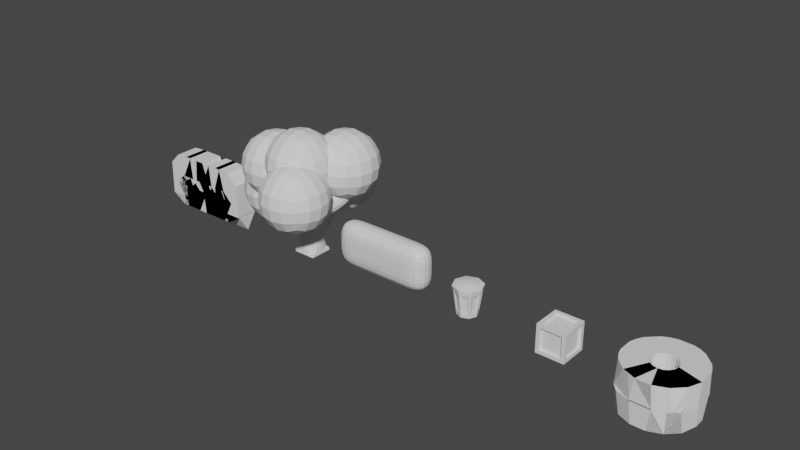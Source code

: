 # Source: Props.blend  (saved by Blender 2.90.8; exported with 4.5.12 LTS)
import bpy
from mathutils import Matrix  # noqa: F401  (used for matrix-valued properties, if any)

bpy.ops.wm.read_factory_settings(use_empty=True)
scene = bpy.context.scene
scene.name = 'Scene'

# ---- collections
col_collection = bpy.data.collections.new('Collection'); scene.collection.children.link(col_collection)

# ---- materials (node trees are filled in below, after node groups)
mat_material = bpy.data.materials.new('Material')
mat_material.alpha_threshold = 0.0
mat_material.use_transparent_shadow = False
mat_material.line_color = (0.0, 0.0, 0.0, 1.0)

# ---- material node trees
mat_material.use_nodes = True; mat_material.node_tree.nodes.clear()
_N = mat_material.node_tree.nodes; _L = mat_material.node_tree.links
n0 = _N.new('ShaderNodeOutputMaterial'); n0.name = 'Material Output'; n0.location = (300, 300)
n1 = _N.new('ShaderNodeBsdfPrincipled'); n1.name = 'Principled BSDF'; n1.location = (10, 300)
n1.distribution = 'GGX'
n1.subsurface_method = 'BURLEY'
n1.inputs[2].default_value = 0.4
n1.inputs[3].default_value = 1.45
n1.inputs[27].default_value = (0.0, 0.0, 0.0, 1.0)
n1.inputs[28].default_value = 1.0
_L.new(n1.outputs[0], n0.inputs[0])
n0.is_active_output = True

# ---- world
world_world = bpy.data.worlds.new('World'); scene.world = world_world
world_world.use_nodes = True; world_world.node_tree.nodes.clear()
_N = world_world.node_tree.nodes; _L = world_world.node_tree.links
n0 = _N.new('ShaderNodeOutputWorld'); n0.name = 'World Output'; n0.location = (300, 300)
n1 = _N.new('ShaderNodeBackground'); n1.name = 'Background'; n1.location = (10, 300)
n1.inputs[0].default_value = (0.05088, 0.05088, 0.05088, 1.0)
_L.new(n1.outputs[0], n0.inputs[0])
n0.is_active_output = True
world_world.color = (0.05088, 0.05088, 0.05088)
world_world.use_sun_shadow = False
world_world.sun_shadow_jitter_overblur = 0.0

# ---- meshes
me_cube_001 = bpy.data.meshes.new('Cube.001')
me_cube_001.from_pydata([(0.0, 0.0, 0.2), (0.0, 0.1, 0.5), (0.2, 0.0, 1.0), (-0.3, -0.2, 1.4), (-0.7, -0.3, 1.6), (-0.1, -0.3, 1.6), (-0.2, 0.0, 0.7), (-0.6, 0.0, 0.9), (0.7, 0.4, 1.4), (0.0, 0.0, 0.0), (0.0, 0.4, 0.8), (0.0, 0.8, 1.0), (0.0, 0.0, -0.07391), (0.3521, -0.3205, 1.285)], [(0, 1), (1, 2), (2, 3), (3, 4), (3, 5), (1, 6), (6, 7), (2, 8), (9, 0), (1, 10), (10, 11), (12, 9), (2, 13)], [])
_uv = me_cube_001.uv_layers.new(name='UVMap')
_uv.uv.foreach_set('vector', [])
me_cube_001.use_remesh_fix_poles = True
me_cube_001.use_remesh_preserve_attributes = False
me_cube_001.use_mirror_vertex_groups = False
me_cube_001.update()
me_cube_002 = bpy.data.meshes.new('Cube.002')
me_cube_002.from_pydata([(-0.7592, -0.1536, 1.751), (0.02133, -0.2526, 2.015), (-0.9642, 0.04495, 1.106), (0.5496, 0.4751, 1.914), (0.05816, 0.9347, 1.32), (-0.8785, 0.6854, 1.246), (0.3439, -0.7733, 1.543)], [], [])
_uv = me_cube_002.uv_layers.new(name='UVMap')
_uv.uv.foreach_set('vector', [])
me_cube_002.use_remesh_fix_poles = True
me_cube_002.use_remesh_preserve_attributes = False
me_cube_002.use_mirror_vertex_groups = False
me_cube_002.update()
me_cube_004 = bpy.data.meshes.new('Cube.004')
me_cube_004.from_pydata([(-0.7, 0.0, 0.9), (-0.8, 0.0, 0.8), (-0.8, 0.0, 0.06), (-0.2, 0.0, 0.9), (-0.8, 0.1, 0.0), (-0.8, -0.1, 0.0), (-0.6, 0.0, 0.2), (0.0, 0.0, 0.2), (-0.8, 0.0, 0.2), (-0.2, 0.0, 0.2), (-0.4, 0.0, 0.9), (-0.4, 0.0, 0.2), (-0.6, 0.0, 0.9), (0.0, 0.0, 0.9)], [(1, 0), (4, 2), (2, 5), (8, 6), (11, 9), (6, 11), (6, 12), (9, 7), (11, 10), (10, 3), (2, 8), (8, 1), (0, 12), (12, 10), (9, 3), (7, 13), (3, 13)], [])
_uv = me_cube_004.uv_layers.new(name='UVMap')
_uv.uv.foreach_set('vector', [])
me_cube_004.use_remesh_fix_poles = True
me_cube_004.use_remesh_preserve_attributes = False
me_cube_004.use_mirror_vertex_groups = False
me_cube_004.update()
me_cube_005 = bpy.data.meshes.new('Cube.005')
me_cube_005.from_pydata([(0.3, -0.3, 0.3), (0.0, -0.3, 0.0), (0.0, -0.3, 0.225), (0.225, -0.3, 0.225), (0.0, -0.3, 0.3), (0.225, -0.3, 0.0), (0.225, -0.225, 0.3), (0.0, -0.225, 0.3), (0.3, 0.0, 0.3), (0.0, 0.0, 0.3), (0.0, 0.0, 0.3), (0.225, 0.0, 0.3), (0.3, -0.225, 0.0), (0.3, -0.225, 0.225), (0.3, -0.3, 0.0), (0.0, -0.3, 0.0), (0.3, 0.0, 0.225), (0.3, 0.0, 0.0), (0.3, 0.0, 0.0), (0.225, -0.2479, 0.0), (0.225, -0.2479, 0.225), (0.0, -0.2479, 0.225), (0.0, -0.2479, 0.0), (0.225, 0.0, 0.2479), (0.0, 0.0, 0.2479), (0.0, -0.225, 0.2479), (0.225, -0.225, 0.2479), (0.2479, 0.0, 0.0), (0.2479, 0.0, 0.225), (0.2479, -0.225, 0.225), (0.2479, -0.225, 0.0)], [(15, 1), (9, 10), (18, 17)], [(4, 2, 3, 0), (0, 3, 5, 14), (8, 11, 6, 0), (0, 6, 7, 4), (14, 12, 13, 0), (0, 13, 16, 8), (19, 20, 21, 22), (3, 20, 19, 5), (2, 21, 20, 3), (23, 24, 25, 26), (6, 26, 25, 7), (11, 23, 26, 6), (27, 28, 29, 30), (13, 29, 28, 16), (12, 30, 29, 13)])
_uv = me_cube_005.uv_layers.new(name='UVMap')
_uv.uv.foreach_set('vector', [0.625, 0.875, 0.625, 0.875, 0.625, 0.75, 0.625, 0.75, 0.625, 0.75, 0.625, 0.75, 0.5, 0.75, 0.5, 0.75, 0.625, 0.625, 0.625, 0.625, 0.625, 0.75, 0.625, 0.75, 0.625, 0.75, 0.625, 0.75, 0.75, 0.75, 0.75, 0.75, 0.5, 0.75, 0.5, 0.75, 0.625, 0.75, 0.625, 0.75, 0.625, 0.75, 0.625, 0.75, 0.625, 0.625, 0.625, 0.625, 0.5, 0.75, 0.625, 0.75, 0.625, 0.875, 0.5, 0.875, 0.625, 0.75, 0.625, 0.75, 0.5, 0.75, 0.5, 0.75, 0.625, 0.875, 0.625, 0.875, 0.625, 0.75, 0.625, 0.75, 0.625, 0.625, 0.75, 0.625, 0.75, 0.75, 0.625, 0.75, 0.625, 0.75, 0.625, 0.75, 0.75, 0.75, 0.75, 0.75, 0.625, 0.625, 0.625, 0.625, 0.625, 0.75, 0.625, 0.75, 0.5, 0.625, 0.625, 0.625, 0.625, 0.75, 0.5, 0.75, 0.625, 0.75, 0.625, 0.75, 0.625, 0.625, 0.625, 0.625, 0.5, 0.75, 0.5, 0.75, 0.625, 0.75, 0.625, 0.75])
me_cube_005.use_remesh_fix_poles = True
me_cube_005.use_remesh_preserve_attributes = False
me_cube_005.use_mirror_vertex_groups = False
me_cube_005.update()
me_cylinder = bpy.data.meshes.new('Cylinder')
me_cylinder.from_pydata([(0.2131, -8.553e-09, 0.0), (0.2935, -1.283e-08, 0.5869), (0.1507, -0.1507, 0.0), (0.2075, -0.2075, 0.5869), (-2.054e-08, -0.2131, 0.0), (-2.566e-08, -0.2935, 0.5869), (0.3085, -1.396e-08, 0.5869), (0.2181, -0.2181, 0.5869), (-2.607e-08, -0.3085, 0.5869), (0.3085, -1.396e-08, 0.619), (0.2181, -0.2181, 0.619), (-2.607e-08, -0.3085, 0.619), (0.1065, -7.394e-09, 0.6624), (0.0753, -0.0753, 0.6624), (-1.433e-08, -0.1065, 0.6624), (1.574e-07, -4.431e-09, 0.6624), (-1.122e-08, -6.997e-08, 0.0), (0.2139, -0.02338, 0.07663), (0.2733, -0.02338, 0.5103), (0.2098, -0.1767, 0.5103), (0.1678, -0.1347, 0.07663), (0.1347, -0.1678, 0.07663), (0.1767, -0.2098, 0.5103), (0.02338, -0.2733, 0.5103), (0.02338, -0.2139, 0.07663), (0.2329, -0.04429, 0.4217), (0.1984, -0.04429, 0.1697), (0.196, -0.1334, 0.4217), (0.1716, -0.109, 0.1697), (0.1334, -0.196, 0.4217), (0.109, -0.1716, 0.1697), (0.04429, -0.2329, 0.4217), (0.04429, -0.1984, 0.1697)], [], [(3, 1, 6, 7), (5, 3, 7, 8), (7, 6, 9, 10), (8, 7, 10, 11), (11, 10, 13, 14), (10, 9, 12, 13), (12, 15, 14, 13), (4, 16, 0, 2), (19, 20, 28, 27), (1, 18, 17, 0), (3, 19, 18, 1), (2, 20, 19, 3), (0, 17, 20, 2), (21, 22, 29, 30), (3, 22, 21, 2), (5, 23, 22, 3), (4, 24, 23, 5), (2, 21, 24, 4), (26, 25, 27, 28), (30, 29, 31, 32), (24, 21, 30, 32), (17, 18, 25, 26), (22, 23, 31, 29), (20, 17, 26, 28), (18, 19, 27, 25), (23, 24, 32, 31)])
_uv = me_cylinder.uv_layers.new(name='UVMap')
_uv.uv.foreach_set('vector', [0.625, 1.0, 0.75, 1.0, 0.75, 1.0, 0.625, 1.0, 0.5, 1.0, 0.625, 1.0, 0.625, 1.0, 0.5, 1.0, 0.625, 1.0, 0.75, 1.0, 0.75, 1.0, 0.625, 1.0, 0.5, 1.0, 0.625, 1.0, 0.625, 1.0, 0.5, 1.0, 0.5, 1.0, 0.625, 1.0, 0.625, 1.0, 0.5, 1.0, 0.625, 1.0, 0.75, 1.0, 0.75, 1.0, 0.625, 1.0, 0.49, 0.25, 0.25, 0.25, 0.25, 0.01, 0.4197, 0.08029, 0.75, 0.01, 0.75, 0.25, 0.99, 0.25, 0.9197, 0.08029, 0.625, 1.0, 0.625, 0.5, 0.625, 0.5, 0.625, 1.0, 0.75, 1.0, 0.75, 1.0, 0.75, 0.5, 0.75, 0.5, 0.625, 1.0, 0.625, 1.0, 0.75, 1.0, 0.75, 1.0, 0.625, 0.5, 0.625, 0.5, 0.625, 1.0, 0.625, 1.0, 0.75, 0.5, 0.75, 0.5, 0.625, 0.5, 0.625, 0.5, 0.625, 0.5, 0.625, 1.0, 0.625, 1.0, 0.625, 0.5, 0.625, 1.0, 0.625, 1.0, 0.625, 0.5, 0.625, 0.5, 0.5, 1.0, 0.5, 1.0, 0.625, 1.0, 0.625, 1.0, 0.5, 0.5, 0.5, 0.5, 0.5, 1.0, 0.5, 1.0, 0.625, 0.5, 0.625, 0.5, 0.5, 0.5, 0.5, 0.5, 0.75, 0.5, 0.75, 1.0, 0.625, 1.0, 0.625, 0.5, 0.625, 0.5, 0.625, 1.0, 0.5, 1.0, 0.5, 0.5, 0.5, 0.5, 0.625, 0.5, 0.625, 0.5, 0.5, 0.5, 0.75, 0.5, 0.75, 1.0, 0.75, 1.0, 0.75, 0.5, 0.625, 1.0, 0.5, 1.0, 0.5, 1.0, 0.625, 1.0, 0.625, 0.5, 0.75, 0.5, 0.75, 0.5, 0.625, 0.5, 0.75, 1.0, 0.625, 1.0, 0.625, 1.0, 0.75, 1.0, 0.5, 1.0, 0.5, 0.5, 0.5, 0.5, 0.5, 1.0])
me_cylinder.use_remesh_fix_poles = True
me_cylinder.use_remesh_preserve_attributes = False
me_cylinder.use_mirror_vertex_groups = False
me_cylinder.update()
me_circle_001 = bpy.data.meshes.new('Circle.001')
me_circle_001.from_pydata([(-3.597e-08, 0.505, 0.4), (-0.09852, 0.4953, 0.4), (-0.1933, 0.4665, 0.4), (-0.2806, 0.4199, 0.4), (-0.3571, 0.3571, 0.4), (-0.4199, 0.2806, 0.4), (-0.4665, 0.1933, 0.4), (-0.4953, 0.09852, 0.4), (-0.505, 1.806e-07, 0.4), (-0.4953, -0.09852, 0.4), (-0.4665, -0.1933, 0.4), (-0.4199, -0.2806, 0.4), (-0.3571, -0.3571, 0.4), (-0.2806, -0.4199, 0.4), (-0.1933, -0.4665, 0.4), (-0.09852, -0.4953, 0.4), (1.286e-07, -0.505, 0.4), (0.09852, -0.4953, 0.4), (0.1933, -0.4665, 0.4), (0.2806, -0.4199, 0.4), (0.3571, -0.3571, 0.4), (0.4199, -0.2806, 0.4), (0.4665, -0.1933, 0.4), (0.4953, -0.09852, 0.4), (0.505, 6.301e-07, 0.4), (0.4953, 0.09852, 0.4), (0.4665, 0.1933, 0.4), (0.4199, 0.2806, 0.4), (0.3571, 0.3571, 0.4), (0.2806, 0.4199, 0.4), (0.1933, 0.4665, 0.4), (0.09852, 0.4953, 0.4), (0.09852, 0.4953, 0.0), (0.1933, 0.4665, 0.0), (0.2806, 0.4199, 0.0), (0.3571, 0.3571, 0.0), (0.4199, 0.2806, 0.0), (0.4665, 0.1933, 0.0), (0.4953, 0.09852, 0.0), (0.505, 6.301e-07, 0.0), (0.4953, -0.09852, 0.0), (0.4665, -0.1933, 0.0), (0.4199, -0.2806, 0.0), (0.3571, -0.3571, 0.0), (0.2806, -0.4199, 0.0), (0.1933, -0.4665, 0.0), (0.09852, -0.4953, 0.0), (1.286e-07, -0.505, 0.0), (-0.09852, -0.4953, 0.0), (-0.1933, -0.4665, 0.0), (-0.2806, -0.4199, 0.0), (-0.3571, -0.3571, 0.0), (-0.4199, -0.2806, 0.0), (-0.4665, -0.1933, 0.0), (-0.4953, -0.09852, 0.0), (-0.505, 1.806e-07, 0.0), (-0.4953, 0.09852, 0.0), (-0.4665, 0.1933, 0.0), (-0.4199, 0.2806, 0.0), (-0.3571, 0.3571, 0.0), (-0.2806, 0.4199, 0.0), (-0.1933, 0.4665, 0.0), (-0.09852, 0.4953, 0.0), (-3.597e-08, 0.505, 0.0)], [(1, 0), (2, 1), (3, 2), (4, 3), (5, 4), (6, 5), (7, 6), (8, 7), (9, 8), (10, 9), (11, 10), (12, 11), (13, 12), (14, 13), (15, 14), (16, 15), (17, 16), (18, 17), (19, 18), (20, 19), (21, 20), (22, 21), (23, 22), (24, 23), (25, 24), (26, 25), (27, 26), (28, 27), (29, 28), (30, 29), (31, 30), (0, 31), (63, 32), (32, 33), (33, 34), (34, 35), (35, 36), (36, 37), (37, 38), (38, 39), (39, 40), (40, 41), (41, 42), (42, 43), (43, 44), (44, 45), (45, 46), (46, 47), (47, 48), (48, 49), (49, 50), (50, 51), (51, 52), (52, 53), (53, 54), (54, 55), (55, 56), (56, 57), (57, 58), (58, 59), (59, 60), (60, 61), (61, 62), (62, 63), (24, 39), (12, 51), (63, 0), (28, 35), (16, 47), (4, 59), (20, 43), (8, 55), (53, 57), (51, 59), (49, 61), (47, 63), (33, 45), (35, 43), (37, 41)], [])
_uv = me_circle_001.uv_layers.new(name='UVMap')
_uv.uv.foreach_set('vector', [])
me_circle_001.use_remesh_fix_poles = True
me_circle_001.use_remesh_preserve_attributes = False
me_circle_001.use_mirror_vertex_groups = False
me_circle_001.update()
me_cube = bpy.data.meshes.new('Cube')
me_cube.from_pydata([(-1.094, -0.2736, 0.05758), (-1.094, -0.2736, 1.042), (-1.094, 0.2736, 0.05758), (-1.094, 0.2736, 1.042), (1.094, -0.2736, 0.05758), (1.094, -0.2736, 1.042), (1.094, 0.2736, 0.05758), (1.094, 0.2736, 1.042), (0.0, 0.2736, 0.05758), (0.0, 0.2736, 1.042), (0.0, -0.2736, 0.05758), (0.0, -0.2736, 1.042), (-0.5471, 0.2736, 0.05758), (-0.5471, -0.2736, 1.042), (-0.5471, 0.2736, 1.042), (-0.5471, -0.2736, 0.05758), (0.5471, 0.2736, 1.042), (0.5471, -0.2736, 0.05758), (0.5471, 0.2736, 0.05758), (0.5471, -0.2736, 1.042), (-1.094, -0.2736, 0.55), (-1.094, 0.2736, 0.55), (1.094, 0.2736, 0.55), (1.094, -0.2736, 0.55), (0.0, -0.2736, 0.55), (0.0, 0.2736, 0.55), (-0.5471, 0.2736, 0.55), (-0.5471, -0.2736, 0.55), (0.5471, -0.2736, 0.55), (0.5471, 0.2736, 0.55), (-0.7426, -0.04264, 0.08531), (-0.7426, -0.04264, 0.3147), (-0.7426, 0.04264, 0.08531), (-0.7426, 0.04264, 0.3147), (-0.6574, -0.04264, 0.08531), (-0.6574, -0.04264, 0.3147), (-0.6574, 0.04264, 0.08531), (-0.6574, 0.04264, 0.3147), (-0.7426, 0.04264, -0.01469), (-0.7426, -0.04264, -0.01469), (-0.6574, 0.04264, -0.01469), (-0.6574, -0.04264, -0.01469), (-0.04264, -0.04264, 0.08531), (-0.04264, -0.04264, 0.3147), (-0.04264, 0.04264, 0.08531), (-0.04264, 0.04264, 0.3147), (0.04264, -0.04264, 0.08531), (0.04264, -0.04264, 0.3147), (0.04264, 0.04264, 0.08531), (0.04264, 0.04264, 0.3147), (-0.04264, 0.04264, -0.01469), (-0.04264, -0.04264, -0.01469), (0.04264, 0.04264, -0.01469), (0.04264, -0.04264, -0.01469), (0.6574, -0.04264, 0.08531), (0.6574, -0.04264, 0.3147), (0.6574, 0.04264, 0.08531), (0.6574, 0.04264, 0.3147), (0.7426, -0.04264, 0.08531), (0.7426, -0.04264, 0.3147), (0.7426, 0.04264, 0.08531), (0.7426, 0.04264, 0.3147), (0.6574, 0.04264, -0.01469), (0.6574, -0.04264, -0.01469), (0.7426, 0.04264, -0.01469), (0.7426, -0.04264, -0.01469)], [], [(20, 1, 3, 21), (29, 16, 7, 22), (22, 7, 5, 23), (27, 13, 1, 20), (18, 6, 4, 17), (14, 3, 1, 13), (16, 9, 11, 19), (12, 8, 10, 15), (28, 19, 11, 24), (26, 14, 9, 25), (21, 3, 14, 26), (2, 12, 15, 0), (9, 14, 13, 11), (24, 11, 13, 27), (23, 5, 19, 28), (7, 16, 19, 5), (8, 18, 17, 10), (25, 9, 16, 29), (8, 25, 29, 18), (4, 23, 28, 17), (10, 24, 27, 15), (2, 21, 26, 12), (12, 26, 25, 8), (17, 28, 24, 10), (15, 27, 20, 0), (6, 22, 23, 4), (18, 29, 22, 6), (0, 20, 21, 2), (30, 31, 33, 32), (32, 33, 37, 36), (36, 37, 35, 34), (34, 35, 31, 30), (36, 34, 41, 40), (37, 33, 31, 35), (38, 40, 41, 39), (34, 30, 39, 41), (32, 36, 40, 38), (30, 32, 38, 39), (42, 43, 45, 44), (44, 45, 49, 48), (48, 49, 47, 46), (46, 47, 43, 42), (48, 46, 53, 52), (49, 45, 43, 47), (50, 52, 53, 51), (46, 42, 51, 53), (44, 48, 52, 50), (42, 44, 50, 51), (54, 55, 57, 56), (56, 57, 61, 60), (60, 61, 59, 58), (58, 59, 55, 54), (60, 58, 65, 64), (61, 57, 55, 59), (62, 64, 65, 63), (58, 54, 63, 65), (56, 60, 64, 62), (54, 56, 62, 63)])
me_cube.polygons.foreach_set('material_index', [0, 0, 0, 0, 0, 0, 0, 0, 0, 0, 0, 0, 0, 0, 0, 0, 0, 0, 0, 0, 0, 0, 0, 0, 0, 0, 0, 0, 1, 1, 1, 1, 1, 1, 1, 1, 1, 1, 1, 1, 1, 1, 1, 1, 1, 1, 1, 1, 1, 1, 1, 1, 1, 1, 1, 1, 1, 1])
_uv = me_cube.uv_layers.new(name='UVMap')
_uv.uv.foreach_set('vector', [0.5, 0.0, 0.625, 0.0, 0.625, 0.25, 0.5, 0.25, 0.5, 0.4375, 0.625, 0.4375, 0.625, 0.5, 0.5, 0.5, 0.5, 0.5, 0.625, 0.5, 0.625, 0.75, 0.5, 0.75, 0.5, 0.9375, 0.625, 0.9375, 0.625, 1.0, 0.5, 1.0, 0.3125, 0.5, 0.375, 0.5, 0.375, 0.75, 0.3125, 0.75, 0.8125, 0.5, 0.875, 0.5, 0.875, 0.75, 0.8125, 0.75, 0.6875, 0.5, 0.75, 0.5, 0.75, 0.75, 0.6875, 0.75, 0.1875, 0.5, 0.25, 0.5, 0.25, 0.75, 0.1875, 0.75, 0.5, 0.8125, 0.625, 0.8125, 0.625, 0.875, 0.5, 0.875, 0.5, 0.3125, 0.625, 0.3125, 0.625, 0.375, 0.5, 0.375, 0.5, 0.25, 0.625, 0.25, 0.625, 0.3125, 0.5, 0.3125, 0.125, 0.5, 0.1875, 0.5, 0.1875, 0.75, 0.125, 0.75, 0.75, 0.5, 0.8125, 0.5, 0.8125, 0.75, 0.75, 0.75, 0.5, 0.875, 0.625, 0.875, 0.625, 0.9375, 0.5, 0.9375, 0.5, 0.75, 0.625, 0.75, 0.625, 0.8125, 0.5, 0.8125, 0.625, 0.5, 0.6875, 0.5, 0.6875, 0.75, 0.625, 0.75, 0.25, 0.5, 0.3125, 0.5, 0.3125, 0.75, 0.25, 0.75, 0.5, 0.375, 0.625, 0.375, 0.625, 0.4375, 0.5, 0.4375, 0.375, 0.375, 0.5, 0.375, 0.5, 0.4375, 0.375, 0.4375, 0.375, 0.75, 0.5, 0.75, 0.5, 0.8125, 0.375, 0.8125, 0.375, 0.875, 0.5, 0.875, 0.5, 0.9375, 0.375, 0.9375, 0.375, 0.25, 0.5, 0.25, 0.5, 0.3125, 0.375, 0.3125, 0.375, 0.3125, 0.5, 0.3125, 0.5, 0.375, 0.375, 0.375, 0.375, 0.8125, 0.5, 0.8125, 0.5, 0.875, 0.375, 0.875, 0.375, 0.9375, 0.5, 0.9375, 0.5, 1.0, 0.375, 1.0, 0.375, 0.5, 0.5, 0.5, 0.5, 0.75, 0.375, 0.75, 0.375, 0.4375, 0.5, 0.4375, 0.5, 0.5, 0.375, 0.5, 0.375, 0.0, 0.5, 0.0, 0.5, 0.25, 0.375, 0.25, 0.375, 0.0, 0.625, 0.0, 0.625, 0.25, 0.375, 0.25, 0.375, 0.25, 0.625, 0.25, 0.625, 0.5, 0.375, 0.5, 0.375, 0.5, 0.625, 0.5, 0.625, 0.75, 0.375, 0.75, 0.375, 0.75, 0.625, 0.75, 0.625, 1.0, 0.375, 1.0, 0.375, 0.5, 0.375, 0.75, 0.375, 0.75, 0.375, 0.5, 0.625, 0.5, 0.875, 0.5, 0.875, 0.75, 0.625, 0.75, 0.125, 0.5, 0.375, 0.5, 0.375, 0.75, 0.125, 0.75, 0.375, 0.75, 0.375, 1.0, 0.375, 1.0, 0.375, 0.75, 0.375, 0.25, 0.375, 0.5, 0.375, 0.5, 0.375, 0.25, 0.375, 0.0, 0.375, 0.25, 0.375, 0.25, 0.375, 0.0, 0.375, 0.0, 0.625, 0.0, 0.625, 0.25, 0.375, 0.25, 0.375, 0.25, 0.625, 0.25, 0.625, 0.5, 0.375, 0.5, 0.375, 0.5, 0.625, 0.5, 0.625, 0.75, 0.375, 0.75, 0.375, 0.75, 0.625, 0.75, 0.625, 1.0, 0.375, 1.0, 0.375, 0.5, 0.375, 0.75, 0.375, 0.75, 0.375, 0.5, 0.625, 0.5, 0.875, 0.5, 0.875, 0.75, 0.625, 0.75, 0.125, 0.5, 0.375, 0.5, 0.375, 0.75, 0.125, 0.75, 0.375, 0.75, 0.375, 1.0, 0.375, 1.0, 0.375, 0.75, 0.375, 0.25, 0.375, 0.5, 0.375, 0.5, 0.375, 0.25, 0.375, 0.0, 0.375, 0.25, 0.375, 0.25, 0.375, 0.0, 0.375, 0.0, 0.625, 0.0, 0.625, 0.25, 0.375, 0.25, 0.375, 0.25, 0.625, 0.25, 0.625, 0.5, 0.375, 0.5, 0.375, 0.5, 0.625, 0.5, 0.625, 0.75, 0.375, 0.75, 0.375, 0.75, 0.625, 0.75, 0.625, 1.0, 0.375, 1.0, 0.375, 0.5, 0.375, 0.75, 0.375, 0.75, 0.375, 0.5, 0.625, 0.5, 0.875, 0.5, 0.875, 0.75, 0.625, 0.75, 0.125, 0.5, 0.375, 0.5, 0.375, 0.75, 0.125, 0.75, 0.375, 0.75, 0.375, 1.0, 0.375, 1.0, 0.375, 0.75, 0.375, 0.25, 0.375, 0.5, 0.375, 0.5, 0.375, 0.25, 0.375, 0.0, 0.375, 0.25, 0.375, 0.25, 0.375, 0.0])
me_cube.materials.append(mat_material)
me_cube.materials.append(mat_material)
me_cube.use_remesh_fix_poles = True
me_cube.use_remesh_preserve_attributes = False
me_cube.use_mirror_vertex_groups = False
me_cube.update()

# ---- objects
ob_trunk = bpy.data.objects.new('Trunk', me_cube_001)
ob_leafs = bpy.data.objects.new('Leafs', me_cube_002)
ob_fence = bpy.data.objects.new('Fence', me_cube_004)
ob_crate = bpy.data.objects.new('Crate', me_cube_005)
ob_trashcan = bpy.data.objects.new('Trashcan', me_cylinder)
ob_circle = bpy.data.objects.new('Circle', me_circle_001)
ob_hedge = bpy.data.objects.new('hedge', me_cube)

# ---- transforms, parenting, visibility, modifiers, constraints
ob_trunk.location = (-2.0, 0.0, 0.0)
ob_trunk.lineart.crease_threshold = 0.0
_m = ob_trunk.modifiers.new('Skin', 'SKIN')
_m = ob_trunk.modifiers.new('Subdivision', 'SUBSURF')
_m.uv_smooth = 'PRESERVE_CORNERS'
ob_leafs.location = (-2.0, 0.0, 0.0)
ob_leafs.lineart.crease_threshold = 0.0
_m = ob_leafs.modifiers.new('Skin', 'SKIN')
_m = ob_leafs.modifiers.new('Subdivision', 'SUBSURF')
_m.uv_smooth = 'PRESERVE_CORNERS'
_m.levels = 2
_m = ob_leafs.modifiers.new('Displace', 'DISPLACE')
_m.space = 'GLOBAL'
_m.texture_coords = 'GLOBAL'
ob_fence.location = (-5.0, 0.0, 0.0)
ob_fence.lineart.crease_threshold = 0.0
_m = ob_fence.modifiers.new('Mirror', 'MIRROR')
_m.use_clip = True
_m = ob_fence.modifiers.new('Skin', 'SKIN')
_m = ob_fence.modifiers.new('Decimate', 'DECIMATE')
_m.decimate_type = 'DISSOLVE'
ob_crate.location = (4.0, 0.0, 0.3)
ob_crate.lineart.crease_threshold = 0.0
_m = ob_crate.modifiers.new('Mirror', 'MIRROR')
_m.use_axis = (True, True, True)
_m.use_clip = True
ob_trashcan.location = (2.0, 0.0, 0.0)
ob_trashcan.lineart.crease_threshold = 0.0
_m = ob_trashcan.modifiers.new('Mirror', 'MIRROR')
_m.use_axis = (True, True, False)
ob_circle.location = (6.0, 0.0, 0.0)
ob_circle.lineart.crease_threshold = 0.0
_m = ob_circle.modifiers.new('Skin', 'SKIN')
_m = ob_circle.modifiers.new('Decimate', 'DECIMATE')
_m.decimate_type = 'DISSOLVE'
ob_hedge.location = (0.0, 0.0, 0.0)
ob_hedge.lineart.crease_threshold = 0.0
_m = ob_hedge.modifiers.new('Subdivision', 'SUBSURF')
_m.uv_smooth = 'PRESERVE_CORNERS'
_m = ob_hedge.modifiers.new('Displace', 'DISPLACE')
_m.strength = 0.3
_m.direction = 'RGB_TO_XYZ'
_m.space = 'GLOBAL'
_m.texture_coords = 'UV'

# ---- collection membership
col_collection.objects.link(ob_trunk)
col_collection.objects.link(ob_leafs)
col_collection.objects.link(ob_fence)
col_collection.objects.link(ob_crate)
col_collection.objects.link(ob_trashcan)
col_collection.objects.link(ob_circle)
col_collection.objects.link(ob_hedge)

# ---- scene / render settings (as saved in the file)
scene.frame_start = 1; scene.frame_end = 250; scene.frame_set(1)
scene.render.engine = 'BLENDER_EEVEE_NEXT'
scene.cycles.use_denoising = False
scene.cycles.samples = 128
scene.cycles.sampling_pattern = 'TABULATED_SOBOL'
scene.cycles.use_adaptive_sampling = False
scene.cycles.use_light_tree = False
scene.view_settings.view_transform = 'Filmic'
bpy.context.view_layer.update()

# ---- added for rendering (the .blend has no active camera and no usable light): camera, sun
cam_auto = bpy.data.cameras.new('AutoCamera')
cam_auto.lens = 50.0
cam_auto.sensor_width = 36.0
cam_auto.clip_end = 1000.0
ob_auto_camera = bpy.data.objects.new('AutoCamera', cam_auto)
scene.collection.objects.link(ob_auto_camera)
ob_auto_camera.location = (12.3755, -14.4186, 10.9188)
ob_auto_camera.rotation_euler = (1.09748, -7.21219e-08, 0.694738)
scene.camera = ob_auto_camera
light_auto_sun = bpy.data.lights.new('AutoSun', 'SUN')
light_auto_sun.energy = 3.0
light_auto_sun.angle = 0.0523599
ob_auto_sun = bpy.data.objects.new('AutoSun', light_auto_sun)
scene.collection.objects.link(ob_auto_sun)
ob_auto_sun.rotation_euler = (0.872665, 0.174533, 0.523599)
bpy.context.view_layer.update()

